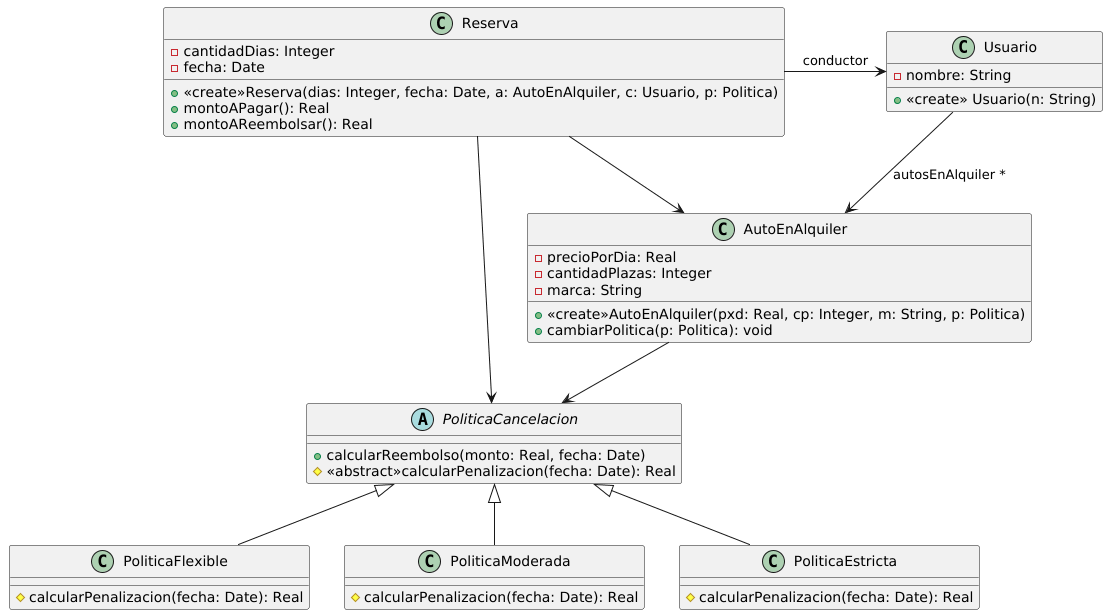

The diagram above was rendered by PlantUML. Its source (embedded in the PNG):
@startuml
class Usuario{
    +<<create>> Usuario(n: String)
    -nombre: String
}

class AutoEnAlquiler{
    +<<create>>AutoEnAlquiler(pxd: Real, cp: Integer, m: String, p: Politica)
    -precioPorDia: Real
    -cantidadPlazas: Integer
    -marca: String
    +cambiarPolitica(p: Politica): void
}

class Reserva{
    +<<create>>Reserva(dias: Integer, fecha: Date, a: AutoEnAlquiler, c: Usuario, p: Politica)
    -cantidadDias: Integer
    -fecha: Date
    +montoAPagar(): Real
    +montoAReembolsar(): Real
}

abstract class PoliticaCancelacion{
    +calcularReembolso(monto: Real, fecha: Date)
    #<<abstract>>calcularPenalizacion(fecha: Date): Real
}

class PoliticaFlexible extends PoliticaCancelacion{
    #calcularPenalizacion(fecha: Date): Real
}

class PoliticaModerada extends PoliticaCancelacion{
    #calcularPenalizacion(fecha: Date): Real
}

class PoliticaEstricta extends PoliticaCancelacion{
    #calcularPenalizacion(fecha: Date): Real
}

Usuario --> AutoEnAlquiler: autosEnAlquiler *
'AutoEnAlquiler <- Usuario: autosEnAlquiler *
'AutoEnAlquiler <- Reserva
Reserva -> AutoEnAlquiler
Reserva -> Usuario: conductor
AutoEnAlquiler --> PoliticaCancelacion
Reserva --> PoliticaCancelacion
@enduml